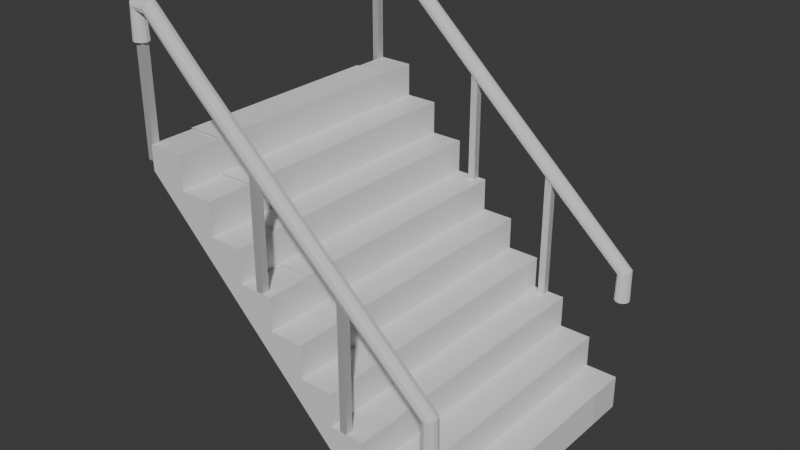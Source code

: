 # Source: steps.blend  (saved by Blender 5.0.118; exported with 4.5.12 LTS)
import bpy
from mathutils import Matrix  # noqa: F401  (used for matrix-valued properties, if any)

bpy.ops.wm.read_factory_settings(use_empty=True)
scene = bpy.context.scene
scene.name = 'Scene'

# ---- collections
col_collection = bpy.data.collections.new('Collection'); scene.collection.children.link(col_collection)

# ---- images (referenced by path relative to the original .blend; pixels are not part of the script)
import os
ASSET_DIR = os.environ.get("B2B_ASSET_DIR", "")  # directory of the original .blend (textures are referenced by path, not embedded)
HERE = os.path.dirname(os.path.abspath(__file__))  # packed textures are extracted next to this script under _unpacked/

def load_image(name, relpath, width, height, colorspace="sRGB"):
    """Load a texture the original file referenced (path relative to the .blend, or extracted next to this script)."""
    p = next((c for c in (os.path.join(HERE, relpath), os.path.join(ASSET_DIR, relpath)) if relpath and os.path.exists(c)), "")
    if p:
        img = bpy.data.images.load(p, check_existing=True)
        img.name = name
    else:  # same state as the original file: an image datablock whose file is absent (Cycles renders it pink)
        img = bpy.data.images.new(name, width, height)
        img.source = "FILE"
        img.filepath = "//" + (relpath or name)
    img.colorspace_settings.name = colorspace
    return img
img_metal_color_002_png = load_image('metal_color.002.png', 'metal_color.002.png', 1024, 1024, 'sRGB')
img_bake_002 = load_image('bake.002', 'metal_rough.002.png', 1024, 1024, 'sRGB')
img_color_bake_003_png = load_image('color_bake.003.png', 'color_bake.003.png', 1024, 1024, 'sRGB')
img_bake_003 = load_image('bake.003', 'rough.003.png', 1024, 1024, 'sRGB')
img_bake_colot = load_image('bake_colot', 'railing_down_roughness.png', 1024, 1024, 'sRGB')
img_bake_color_png = load_image('bake.color.png', 'bake.color.png', 1024, 1024, 'sRGB')
img_bake_001 = load_image('bake.001', 'roughness_carpet.png', 1024, 1024, 'sRGB')

# ---- materials (node trees are filled in below, after node groups)
mat_material_001 = bpy.data.materials.new('Material.001')
mat_material_003 = bpy.data.materials.new('Material.003')
mat_material_004 = bpy.data.materials.new('Material.004')
mat_material_002 = bpy.data.materials.new('Material.002')

# ---- material node trees
mat_material_001.use_nodes = True; mat_material_001.node_tree.nodes.clear()
_N = mat_material_001.node_tree.nodes; _L = mat_material_001.node_tree.links
n0 = _N.new('ShaderNodeBsdfPrincipled'); n0.name = 'Principled BSDF'; n0.location = (-200, 100)
n0.inputs[2].default_value = 0.4409
n1 = _N.new('ShaderNodeOutputMaterial'); n1.name = 'Material Output'; n1.location = (200, 100)
n2 = _N.new('ShaderNodeTexImage'); n2.name = 'Image Texture'; n2.location = (-490, 80)
n2.image = img_metal_color_002_png
n3 = _N.new('ShaderNodeTexImage'); n3.name = 'Image Texture.001'; n3.location = (-374, 394)
n3.image = img_bake_002
_L.new(n0.outputs[0], n1.inputs[0])
n1.is_active_output = True
mat_material_003.use_nodes = True; mat_material_003.node_tree.nodes.clear()
_N = mat_material_003.node_tree.nodes; _L = mat_material_003.node_tree.links
n0 = _N.new('ShaderNodeBsdfPrincipled'); n0.name = 'Principled BSDF'; n0.location = (-196, 123)
n0.inputs[1].default_value = 0.4545
n0.inputs[2].default_value = 1.0
n1 = _N.new('ShaderNodeOutputMaterial'); n1.name = 'Material Output'; n1.location = (124, 124)
n2 = _N.new('ShaderNodeTexImage'); n2.name = 'Image Texture'; n2.location = (-491, 104)
n2.image = img_color_bake_003_png
n3 = _N.new('ShaderNodeTexImage'); n3.name = 'Image Texture.001'; n3.location = (-268, 405)
n3.image = img_bake_003
_L.new(n0.outputs[0], n1.inputs[0])
n1.is_active_output = True
mat_material_004.use_nodes = True; mat_material_004.node_tree.nodes.clear()
_N = mat_material_004.node_tree.nodes; _L = mat_material_004.node_tree.links
n0 = _N.new('ShaderNodeBsdfPrincipled'); n0.name = 'Principled BSDF'; n0.location = (-200, 100)
n0.inputs[1].default_value = 1.0
n0.inputs[2].default_value = 0.7636
n1 = _N.new('ShaderNodeOutputMaterial'); n1.name = 'Material Output'; n1.location = (200, 100)
n2 = _N.new('ShaderNodeTexImage'); n2.name = 'Image Texture'; n2.location = (-490, 80)
n2.image = img_bake_colot
n3 = _N.new('ShaderNodeTexImage'); n3.name = 'Image Texture.001'; n3.location = (-346, 514)
n3.image = img_bake_colot
_L.new(n0.outputs[0], n1.inputs[0])
n1.is_active_output = True
mat_material_002.use_nodes = True; mat_material_002.node_tree.nodes.clear()
_N = mat_material_002.node_tree.nodes; _L = mat_material_002.node_tree.links
n0 = _N.new('ShaderNodeBsdfPrincipled'); n0.name = 'Principled BSDF'; n0.location = (-200, 100)
n0.inputs[2].default_value = 1.0
n0.inputs[3].default_value = 1.0
n1 = _N.new('ShaderNodeOutputMaterial'); n1.name = 'Material Output'; n1.location = (200, 100)
n2 = _N.new('ShaderNodeTexImage'); n2.name = 'Image Texture'; n2.location = (-490, 80)
n2.image = img_bake_color_png
n3 = _N.new('ShaderNodeTexImage'); n3.name = 'Image Texture.001'; n3.location = (-234, 391)
n3.image = img_bake_001
_L.new(n0.outputs[0], n1.inputs[0])
n1.is_active_output = True

# ---- world
world_world = bpy.data.worlds.new('World'); scene.world = world_world
world_world.use_nodes = True; world_world.node_tree.nodes.clear()
_N = world_world.node_tree.nodes; _L = world_world.node_tree.links
n0 = _N.new('ShaderNodeOutputWorld'); n0.name = 'World Output'; n0.location = (200, 100)
n1 = _N.new('ShaderNodeBackground'); n1.name = 'Background'; n1.location = (-200, 100)
n1.inputs[0].default_value = (0.05088, 0.05088, 0.05088, 1.0)
_L.new(n1.outputs[0], n0.inputs[0])
n0.is_active_output = True
world_world.color = (0.05088, 0.05088, 0.05088)
world_world.sun_shadow_jitter_overblur = 0.0

# ---- meshes
me_cube_001 = bpy.data.meshes.new('Cube.001')
me_cube_001.from_pydata([(-1.0, -1.0, 1.0), (-1.0, 1.0, 1.0), (1.0, -1.0, -1.0), (1.0, 1.0, -1.0), (1.0, -1.0, -0.7638), (-0.7638, -1.0, 1.0), (0.7795, -1.0, -0.7638), (0.7795, -1.0, -0.5433), (0.559, -1.0, -0.5433), (0.559, -1.0, -0.3229), (0.3386, -1.0, -0.3229), (0.3386, -1.0, -0.1024), (0.1181, -1.0, -0.1024), (0.1181, -1.0, 0.1181), (-0.1024, -1.0, 0.1181), (-0.1024, -1.0, 0.3386), (-0.3229, -1.0, 0.3386), (-0.3229, -1.0, 0.559), (-0.5433, -1.0, 0.559), (-0.5433, -1.0, 0.7795), (-0.7638, -1.0, 0.7795), (-0.7638, 1.0, 1.0), (1.0, 1.0, -0.7638), (-0.7638, 1.0, 0.7795), (-0.5433, 1.0, 0.7795), (-0.5433, 1.0, 0.559), (-0.3229, 1.0, 0.559), (-0.3229, 1.0, 0.3386), (-0.1024, 1.0, 0.3386), (-0.1024, 1.0, 0.1181), (0.1181, 1.0, 0.1181), (0.1181, 1.0, -0.1024), (0.3386, 1.0, -0.1024), (0.3386, 1.0, -0.3229), (0.559, 1.0, -0.3229), (0.559, 1.0, -0.5433), (0.7795, 1.0, -0.5433), (0.7795, 1.0, -0.7638), (-1.0, -1.0, 0.8373), (0.8373, -1.0, -1.0), (0.8373, 1.0, -1.0), (-1.0, 1.0, 0.8373)], [], [(21, 5, 20, 23), (23, 20, 19, 24), (24, 19, 18, 25), (25, 18, 17, 26), (26, 17, 16, 27), (27, 16, 15, 28), (28, 15, 14, 29), (29, 14, 13, 30), (30, 13, 12, 31), (31, 12, 11, 32), (32, 11, 10, 33), (33, 10, 9, 34), (34, 9, 8, 35), (35, 8, 7, 36), (36, 7, 6, 37), (37, 6, 4, 22), (21, 1, 0, 5), (3, 22, 4, 2), (40, 39, 38, 41), (40, 3, 2, 39), (38, 0, 1, 41), (38, 20, 5, 0), (37, 35, 36), (35, 33, 34), (33, 31, 32), (31, 29, 30), (29, 27, 28), (27, 25, 26), (25, 23, 24), (41, 1, 21, 23), (41, 23, 25), (3, 40, 37, 22), (2, 4, 6, 39), (20, 18, 19), (18, 16, 17), (16, 14, 15), (14, 12, 13), (12, 10, 11), (10, 8, 9), (6, 7, 8), (39, 6, 8), (39, 8, 10), (39, 10, 12), (38, 39, 12, 14), (38, 14, 16), (38, 16, 18), (20, 38, 18), (37, 40, 35), (35, 40, 33), (33, 40, 31), (40, 41, 29, 31), (29, 41, 27), (27, 41, 25)])
_uv = me_cube_001.uv_layers.new(name='UVMap')
_uv.uv.foreach_set('vector', [0.9941, 0.9359, 0.5081, 0.9359, 0.5081, 0.8823, 0.9941, 0.8823, 0.9941, 0.8823, 0.5081, 0.8823, 0.5081, 0.8288, 0.9941, 0.8288, 0.9941, 0.8288, 0.5081, 0.8288, 0.5081, 0.7752, 0.9941, 0.7752, 0.9941, 0.7752, 0.5081, 0.7752, 0.5081, 0.7216, 0.9941, 0.7216, 0.9941, 0.7216, 0.5081, 0.7216, 0.5081, 0.6681, 0.9941, 0.6681, 0.9941, 0.6681, 0.5081, 0.6681, 0.5081, 0.6145, 0.9941, 0.6145, 0.9941, 0.6145, 0.5081, 0.6145, 0.5081, 0.5609, 0.9941, 0.5609, 0.9941, 0.5609, 0.5081, 0.5609, 0.5081, 0.5073, 0.9941, 0.5073, 0.9941, 0.5073, 0.5081, 0.5073, 0.5081, 0.4538, 0.9941, 0.4538, 0.9941, 0.4538, 0.5081, 0.4538, 0.5081, 0.4002, 0.9941, 0.4002, 0.9941, 0.4002, 0.5081, 0.4002, 0.5081, 0.3466, 0.9941, 0.3466, 0.9941, 0.3466, 0.5081, 0.3466, 0.5081, 0.2931, 0.9941, 0.2931, 0.9941, 0.2931, 0.5081, 0.2931, 0.5081, 0.2395, 0.9941, 0.2395, 0.9941, 0.2395, 0.5081, 0.2395, 0.5081, 0.1859, 0.9941, 0.1859, 0.9941, 0.1859, 0.5081, 0.1859, 0.5081, 0.1324, 0.9941, 0.1324, 0.9941, 0.1324, 0.5081, 0.1324, 0.5081, 0.0788, 0.9941, 0.0788, 0.9941, 0.9359, 0.9941, 0.9933, 0.5081, 0.9933, 0.5081, 0.9359, 0.9941, 0.02141, 0.9941, 0.0788, 0.5081, 0.0788, 0.5081, 0.02141, 0.3253, 0.9586, 0.1052, 0.9586, 0.1052, 0.6728, 0.3253, 0.6728, 0.3253, 0.9586, 0.3253, 0.9713, 0.1052, 0.9713, 0.1052, 0.9586, 0.1052, 0.6728, 0.1052, 0.6601, 0.3253, 0.6601, 0.3253, 0.6728, 0.0424, 0.6608, 0.02769, 0.685, 0.009519, 0.6668, 0.02899, 0.6474, 0.05711, 0.9395, 0.05711, 0.9031, 0.07529, 0.9213, 0.05711, 0.9031, 0.05711, 0.8668, 0.07529, 0.885, 0.05711, 0.8668, 0.05711, 0.8304, 0.07529, 0.8486, 0.05711, 0.8304, 0.05711, 0.7941, 0.07529, 0.8123, 0.05711, 0.7941, 0.05711, 0.7577, 0.07529, 0.7759, 0.05711, 0.7577, 0.05711, 0.7214, 0.07529, 0.7395, 0.05711, 0.7214, 0.05711, 0.685, 0.07529, 0.7032, 0.0424, 0.6608, 0.05582, 0.6474, 0.07529, 0.6668, 0.05711, 0.685, 0.0424, 0.6608, 0.05711, 0.685, 0.05711, 0.7214, 0.05582, 0.9771, 0.0424, 0.9637, 0.05711, 0.9395, 0.07529, 0.9577, 0.02899, 0.9771, 0.009519, 0.9577, 0.02769, 0.9395, 0.0424, 0.9637, 0.02769, 0.685, 0.02769, 0.7214, 0.009519, 0.7032, 0.02769, 0.7214, 0.02769, 0.7577, 0.009519, 0.7395, 0.02769, 0.7577, 0.02769, 0.7941, 0.009519, 0.7759, 0.02769, 0.7941, 0.02769, 0.8304, 0.009519, 0.8123, 0.02769, 0.8304, 0.02769, 0.8668, 0.009519, 0.8486, 0.02769, 0.8668, 0.02769, 0.9031, 0.009519, 0.885, 0.02769, 0.9395, 0.009519, 0.9213, 0.02769, 0.9031, 0.0424, 0.9637, 0.02769, 0.9395, 0.02769, 0.9031, 0.0424, 0.9637, 0.02769, 0.9031, 0.02769, 0.8668, 0.0424, 0.9637, 0.02769, 0.8668, 0.02769, 0.8304, 0.0424, 0.6608, 0.0424, 0.9637, 0.02769, 0.8304, 0.02769, 0.7941, 0.0424, 0.6608, 0.02769, 0.7941, 0.02769, 0.7577, 0.0424, 0.6608, 0.02769, 0.7577, 0.02769, 0.7214, 0.02769, 0.685, 0.0424, 0.6608, 0.02769, 0.7214, 0.05711, 0.9395, 0.0424, 0.9637, 0.05711, 0.9031, 0.05711, 0.9031, 0.0424, 0.9637, 0.05711, 0.8668, 0.05711, 0.8668, 0.0424, 0.9637, 0.05711, 0.8304, 0.0424, 0.9637, 0.0424, 0.6608, 0.05711, 0.7941, 0.05711, 0.8304, 0.05711, 0.7941, 0.0424, 0.6608, 0.05711, 0.7577, 0.05711, 0.7577, 0.0424, 0.6608, 0.05711, 0.7214])
me_cube_001.materials.append(mat_material_001)
me_cube_001.update()
me_cube_003 = bpy.data.meshes.new('Cube.003')
me_cube_003.from_pydata([(-0.9742, 0.9462, 1.597), (-0.9925, 0.9284, 1.597), (-1.018, 0.9219, 1.597), (-1.043, 0.9284, 1.597), (-1.061, 0.9462, 1.597), (-1.068, 0.9705, 1.597), (-1.061, 0.9949, 1.597), (-1.043, 1.013, 1.597), (-1.018, 1.019, 1.597), (-0.9925, 1.013, 1.597), (-0.9742, 0.9949, 1.597), (-0.9675, 0.9705, 1.597), (0.9567, 0.9462, -0.1603), (0.975, 0.9284, -0.1603), (1.0, 0.9219, -0.1603), (1.025, 0.9284, -0.1603), (1.043, 0.9462, -0.1603), (1.05, 0.9705, -0.1603), (1.043, 0.9949, -0.1603), (1.025, 1.013, -0.1603), (1.0, 1.019, -0.1603), (0.975, 1.013, -0.1603), (0.9567, 0.9949, -0.1603), (0.95, 0.9705, -0.1603), (-0.9742, -0.9994, 1.597), (-0.9925, -1.017, 1.597), (-1.018, -1.024, 1.597), (-1.043, -1.017, 1.597), (-1.061, -0.9994, 1.597), (-1.068, -0.975, 1.597), (-1.061, -0.9507, 1.597), (-1.043, -0.9329, 1.597), (-1.018, -0.9264, 1.597), (-0.9925, -0.9329, 1.597), (-0.9742, -0.9507, 1.597), (-0.9675, -0.975, 1.597), (0.9567, -0.9994, -0.1603), (0.975, -1.017, -0.1603), (1.0, -1.024, -0.1603), (1.025, -1.017, -0.1603), (1.043, -0.9994, -0.1603), (1.05, -0.975, -0.1603), (1.043, -0.9507, -0.1603), (1.025, -0.9329, -0.1603), (1.0, -0.9264, -0.1603), (0.975, -0.9329, -0.1603), (0.9567, -0.9507, -0.1603), (0.95, -0.975, -0.1603), (0.9567, -0.9994, -0.1603), (0.975, -1.017, -0.1603), (1.0, -1.024, -0.1603), (1.025, -1.017, -0.1603), (1.043, -0.9994, -0.1603), (1.05, -0.975, -0.1603), (1.043, -0.9507, -0.1603), (1.025, -0.9329, -0.1603), (1.0, -0.9264, -0.1603), (0.975, -0.9329, -0.1603), (0.9567, -0.9507, -0.1603), (0.95, -0.975, -0.1603), (0.9605, -0.9994, 0.0221), (0.9772, -1.017, 0.02956), (1.0, -1.024, 0.03974), (1.023, -1.017, 0.04992), (1.04, -0.9994, 0.05738), (1.046, -0.975, 0.06011), (1.04, -0.9507, 0.05738), (1.023, -0.9329, 0.04992), (1.0, -0.9264, 0.03974), (0.9772, -0.9329, 0.02956), (0.9605, -0.9507, 0.0221), (0.9543, -0.975, 0.01937), (0.522, -0.9994, 0.4108), (0.5342, -1.017, 0.4244), (0.5509, -1.024, 0.443), (0.5677, -1.017, 0.4616), (0.5799, -0.9994, 0.4752), (0.5844, -0.975, 0.4802), (0.5799, -0.9507, 0.4752), (0.5677, -0.9329, 0.4616), (0.5509, -0.9264, 0.443), (0.5342, -0.9329, 0.4244), (0.522, -0.9507, 0.4108), (0.5175, -0.975, 0.4058), (-0.02698, -0.9994, 0.9038), (-0.01469, -1.017, 0.9174), (0.002104, -1.024, 0.9359), (0.01889, -1.017, 0.9544), (0.03119, -0.9994, 0.968), (0.03569, -0.975, 0.973), (0.03119, -0.9507, 0.968), (0.01889, -0.9329, 0.9544), (0.002104, -0.9264, 0.9359), (-0.01469, -0.9329, 0.9174), (-0.02698, -0.9507, 0.9038), (-0.03148, -0.975, 0.8989), (-0.6266, -0.9994, 1.453), (-0.614, -1.017, 1.466), (-0.5968, -1.024, 1.484), (-0.5797, -1.017, 1.502), (-0.5671, -0.9994, 1.515), (-0.5625, -0.975, 1.52), (-0.5671, -0.9507, 1.515), (-0.5797, -0.9329, 1.502), (-0.5968, -0.9264, 1.484), (-0.614, -0.9329, 1.466), (-0.6266, -0.9507, 1.453), (-0.6312, -0.975, 1.448), (-0.9338, -0.9994, 1.757), (-0.927, -1.017, 1.774), (-0.9175, -1.024, 1.797), (-0.9081, -1.017, 1.82), (-0.9012, -0.9994, 1.837), (-0.8987, -0.975, 1.843), (-0.9012, -0.9507, 1.837), (-0.9081, -0.9329, 1.82), (-0.9175, -0.9264, 1.797), (-0.927, -0.9329, 1.774), (-0.9338, -0.9507, 1.757), (-0.9364, -0.975, 1.75), (-0.9869, -0.9994, 1.766), (-0.9998, -1.017, 1.779), (-1.018, -1.024, 1.797), (-1.035, -1.017, 1.814), (-1.048, -0.9994, 1.827), (-1.053, -0.975, 1.832), (-1.048, -0.9507, 1.827), (-1.035, -0.9329, 1.814), (-1.018, -0.9264, 1.797), (-0.9998, -0.9329, 1.779), (-0.9869, -0.9507, 1.766), (-0.9822, -0.975, 1.761), (-0.9742, -0.9994, 1.597), (-0.9925, -1.017, 1.597), (-1.018, -1.024, 1.597), (-1.043, -1.017, 1.597), (-1.061, -0.9994, 1.597), (-1.068, -0.975, 1.597), (-1.061, -0.9507, 1.597), (-1.043, -0.9329, 1.597), (-1.018, -0.9264, 1.597), (-0.9925, -0.9329, 1.597), (-0.9742, -0.9507, 1.597), (-0.9675, -0.975, 1.597), (0.9567, 0.9462, -0.1603), (0.975, 0.9284, -0.1603), (1.0, 0.9219, -0.1603), (1.025, 0.9284, -0.1603), (1.043, 0.9462, -0.1603), (1.05, 0.9705, -0.1603), (1.043, 0.9949, -0.1603), (1.025, 1.013, -0.1603), (1.0, 1.019, -0.1603), (0.975, 1.013, -0.1603), (0.9567, 0.9949, -0.1603), (0.95, 0.9705, -0.1603), (0.9605, 0.9462, 0.0221), (0.9772, 0.9284, 0.02956), (1.0, 0.9219, 0.03974), (1.023, 0.9284, 0.04992), (1.04, 0.9462, 0.05738), (1.046, 0.9705, 0.06011), (1.04, 0.9949, 0.05738), (1.023, 1.013, 0.04992), (1.0, 1.019, 0.03974), (0.9772, 1.013, 0.02956), (0.9605, 0.9949, 0.0221), (0.9543, 0.9705, 0.01937), (0.522, 0.9462, 0.4108), (0.5342, 0.9284, 0.4244), (0.5509, 0.9219, 0.443), (0.5677, 0.9284, 0.4616), (0.5799, 0.9462, 0.4752), (0.5844, 0.9705, 0.4802), (0.5799, 0.9949, 0.4752), (0.5677, 1.013, 0.4616), (0.5509, 1.019, 0.443), (0.5342, 1.013, 0.4244), (0.522, 0.9949, 0.4108), (0.5175, 0.9705, 0.4058), (-0.02698, 0.9462, 0.9038), (-0.01469, 0.9284, 0.9174), (0.002104, 0.9219, 0.9359), (0.01889, 0.9284, 0.9544), (0.03119, 0.9462, 0.968), (0.03569, 0.9705, 0.973), (0.03119, 0.9949, 0.968), (0.01889, 1.013, 0.9544), (0.002104, 1.019, 0.9359), (-0.01469, 1.013, 0.9174), (-0.02698, 0.9949, 0.9038), (-0.03148, 0.9705, 0.8989), (-0.6266, 0.9462, 1.453), (-0.614, 0.9284, 1.466), (-0.5968, 0.9219, 1.484), (-0.5797, 0.9284, 1.502), (-0.5671, 0.9462, 1.515), (-0.5625, 0.9705, 1.52), (-0.5671, 0.9949, 1.515), (-0.5797, 1.013, 1.502), (-0.5968, 1.019, 1.484), (-0.614, 1.013, 1.466), (-0.6266, 0.9949, 1.453), (-0.6312, 0.9705, 1.448), (-0.9338, 0.9462, 1.757), (-0.927, 0.9284, 1.774), (-0.9175, 0.9219, 1.797), (-0.9081, 0.9284, 1.82), (-0.9012, 0.9462, 1.837), (-0.8987, 0.9705, 1.843), (-0.9012, 0.9949, 1.837), (-0.9081, 1.013, 1.82), (-0.9175, 1.019, 1.797), (-0.927, 1.013, 1.774), (-0.9338, 0.9949, 1.757), (-0.9364, 0.9705, 1.75), (-0.9869, 0.9462, 1.766), (-0.9998, 0.9284, 1.779), (-1.018, 0.9219, 1.797), (-1.035, 0.9284, 1.814), (-1.048, 0.9462, 1.827), (-1.053, 0.9705, 1.832), (-1.048, 0.9949, 1.827), (-1.035, 1.013, 1.814), (-1.018, 1.019, 1.797), (-0.9998, 1.013, 1.779), (-0.9869, 0.9949, 1.766), (-0.9822, 0.9705, 1.761), (-0.9742, 0.9462, 1.597), (-0.9925, 0.9284, 1.597), (-1.018, 0.9219, 1.597), (-1.043, 0.9284, 1.597), (-1.061, 0.9462, 1.597), (-1.068, 0.9705, 1.597), (-1.061, 0.9949, 1.597), (-1.043, 1.013, 1.597), (-1.018, 1.019, 1.597), (-0.9925, 1.013, 1.597), (-0.9742, 0.9949, 1.597), (-0.9675, 0.9705, 1.597)], [], [(9, 7, 8), (10, 7, 9), (10, 6, 7), (11, 6, 10), (11, 5, 6), (0, 5, 11), (0, 4, 5), (1, 4, 0), (1, 3, 4), (2, 3, 1), (22, 12, 23), (22, 13, 12), (21, 13, 22), (21, 14, 13), (20, 14, 21), (19, 14, 20), (19, 15, 14), (19, 16, 15), (18, 16, 19), (18, 17, 16), (33, 31, 32), (34, 31, 33), (34, 30, 31), (35, 30, 34), (35, 29, 30), (24, 29, 35), (24, 28, 29), (25, 28, 24), (25, 27, 28), (26, 27, 25), (46, 36, 47), (46, 37, 36), (45, 37, 46), (45, 38, 37), (44, 38, 45), (43, 38, 44), (43, 39, 38), (43, 40, 39), (42, 40, 43), (42, 41, 40), (48, 60, 71, 59), (49, 61, 60, 48), (50, 62, 61, 49), (51, 63, 62, 50), (52, 64, 63, 51), (53, 65, 64, 52), (54, 66, 65, 53), (55, 67, 66, 54), (56, 68, 67, 55), (57, 69, 68, 56), (58, 70, 69, 57), (59, 71, 70, 58), (60, 72, 83, 71), (61, 73, 72, 60), (62, 74, 73, 61), (63, 75, 74, 62), (64, 76, 75, 63), (65, 77, 76, 64), (66, 78, 77, 65), (67, 79, 78, 66), (68, 80, 79, 67), (69, 81, 80, 68), (70, 82, 81, 69), (71, 83, 82, 70), (72, 84, 95, 83), (73, 85, 84, 72), (74, 86, 85, 73), (75, 87, 86, 74), (76, 88, 87, 75), (77, 89, 88, 76), (78, 90, 89, 77), (79, 91, 90, 78), (80, 92, 91, 79), (81, 93, 92, 80), (82, 94, 93, 81), (83, 95, 94, 82), (84, 96, 107, 95), (85, 97, 96, 84), (86, 98, 97, 85), (87, 99, 98, 86), (88, 100, 99, 87), (89, 101, 100, 88), (90, 102, 101, 89), (91, 103, 102, 90), (92, 104, 103, 91), (93, 105, 104, 92), (94, 106, 105, 93), (95, 107, 106, 94), (96, 108, 119, 107), (97, 109, 108, 96), (98, 110, 109, 97), (99, 111, 110, 98), (100, 112, 111, 99), (101, 113, 112, 100), (102, 114, 113, 101), (103, 115, 114, 102), (104, 116, 115, 103), (105, 117, 116, 104), (106, 118, 117, 105), (107, 119, 118, 106), (108, 120, 131, 119), (109, 121, 120, 108), (110, 122, 121, 109), (111, 123, 122, 110), (112, 124, 123, 111), (113, 125, 124, 112), (114, 126, 125, 113), (115, 127, 126, 114), (116, 128, 127, 115), (117, 129, 128, 116), (118, 130, 129, 117), (119, 131, 130, 118), (120, 132, 143, 131), (121, 133, 132, 120), (122, 134, 133, 121), (123, 135, 134, 122), (124, 136, 135, 123), (125, 137, 136, 124), (126, 138, 137, 125), (127, 139, 138, 126), (128, 140, 139, 127), (129, 141, 140, 128), (130, 142, 141, 129), (131, 143, 142, 130), (144, 156, 167, 155), (145, 157, 156, 144), (146, 158, 157, 145), (147, 159, 158, 146), (148, 160, 159, 147), (149, 161, 160, 148), (150, 162, 161, 149), (151, 163, 162, 150), (152, 164, 163, 151), (153, 165, 164, 152), (154, 166, 165, 153), (155, 167, 166, 154), (156, 168, 179, 167), (157, 169, 168, 156), (158, 170, 169, 157), (159, 171, 170, 158), (160, 172, 171, 159), (161, 173, 172, 160), (162, 174, 173, 161), (163, 175, 174, 162), (164, 176, 175, 163), (165, 177, 176, 164), (166, 178, 177, 165), (167, 179, 178, 166), (168, 180, 191, 179), (169, 181, 180, 168), (170, 182, 181, 169), (171, 183, 182, 170), (172, 184, 183, 171), (173, 185, 184, 172), (174, 186, 185, 173), (175, 187, 186, 174), (176, 188, 187, 175), (177, 189, 188, 176), (178, 190, 189, 177), (179, 191, 190, 178), (180, 192, 203, 191), (181, 193, 192, 180), (182, 194, 193, 181), (183, 195, 194, 182), (184, 196, 195, 183), (185, 197, 196, 184), (186, 198, 197, 185), (187, 199, 198, 186), (188, 200, 199, 187), (189, 201, 200, 188), (190, 202, 201, 189), (191, 203, 202, 190), (192, 204, 215, 203), (193, 205, 204, 192), (194, 206, 205, 193), (195, 207, 206, 194), (196, 208, 207, 195), (197, 209, 208, 196), (198, 210, 209, 197), (199, 211, 210, 198), (200, 212, 211, 199), (201, 213, 212, 200), (202, 214, 213, 201), (203, 215, 214, 202), (204, 216, 227, 215), (205, 217, 216, 204), (206, 218, 217, 205), (207, 219, 218, 206), (208, 220, 219, 207), (209, 221, 220, 208), (210, 222, 221, 209), (211, 223, 222, 210), (212, 224, 223, 211), (213, 225, 224, 212), (214, 226, 225, 213), (215, 227, 226, 214), (216, 228, 239, 227), (217, 229, 228, 216), (218, 230, 229, 217), (219, 231, 230, 218), (220, 232, 231, 219), (221, 233, 232, 220), (222, 234, 233, 221), (223, 235, 234, 222), (224, 236, 235, 223), (225, 237, 236, 224), (226, 238, 237, 225), (227, 239, 238, 226)])
_uv = me_cube_003.uv_layers.new(name='UVMap')
_uv.uv.foreach_set('vector', [0.5343, 0.2088, 0.5219, 0.2142, 0.5277, 0.2093, 0.5401, 0.2128, 0.5219, 0.2142, 0.5343, 0.2088, 0.5401, 0.2128, 0.5186, 0.2221, 0.5219, 0.2142, 0.5434, 0.2202, 0.5186, 0.2221, 0.5401, 0.2128, 0.5434, 0.2202, 0.5186, 0.231, 0.5186, 0.2221, 0.5434, 0.2292, 0.5186, 0.231, 0.5434, 0.2202, 0.5434, 0.2292, 0.5219, 0.2385, 0.5186, 0.231, 0.5401, 0.2371, 0.5219, 0.2385, 0.5434, 0.2292, 0.5401, 0.2371, 0.5277, 0.2425, 0.5219, 0.2385, 0.5343, 0.242, 0.5277, 0.2425, 0.5401, 0.2371, 0.5186, 0.3233, 0.5219, 0.3397, 0.5186, 0.3322, 0.5186, 0.3233, 0.5277, 0.3437, 0.5219, 0.3397, 0.5219, 0.3153, 0.5277, 0.3437, 0.5186, 0.3233, 0.5219, 0.3153, 0.5343, 0.3432, 0.5277, 0.3437, 0.5277, 0.3105, 0.5343, 0.3432, 0.5219, 0.3153, 0.5343, 0.31, 0.5343, 0.3432, 0.5277, 0.3105, 0.5343, 0.31, 0.5401, 0.3383, 0.5343, 0.3432, 0.5343, 0.31, 0.5434, 0.3303, 0.5401, 0.3383, 0.5401, 0.314, 0.5434, 0.3303, 0.5343, 0.31, 0.5401, 0.314, 0.5434, 0.3214, 0.5434, 0.3303, 0.5343, 0.2762, 0.5219, 0.2816, 0.5277, 0.2767, 0.5401, 0.2803, 0.5219, 0.2816, 0.5343, 0.2762, 0.5401, 0.2803, 0.5186, 0.2896, 0.5219, 0.2816, 0.5434, 0.2877, 0.5186, 0.2896, 0.5401, 0.2803, 0.5434, 0.2877, 0.5186, 0.2985, 0.5186, 0.2896, 0.5434, 0.2966, 0.5186, 0.2985, 0.5434, 0.2877, 0.5434, 0.2966, 0.5219, 0.3059, 0.5186, 0.2985, 0.5401, 0.3046, 0.5219, 0.3059, 0.5434, 0.2966, 0.5401, 0.3046, 0.5277, 0.31, 0.5219, 0.3059, 0.5343, 0.3095, 0.5277, 0.31, 0.5401, 0.3046, 0.5186, 0.2558, 0.5219, 0.2722, 0.5186, 0.2648, 0.5186, 0.2558, 0.5277, 0.2762, 0.5219, 0.2722, 0.5219, 0.2479, 0.5277, 0.2762, 0.5186, 0.2558, 0.5219, 0.2479, 0.5343, 0.2757, 0.5277, 0.2762, 0.5277, 0.243, 0.5343, 0.2757, 0.5219, 0.2479, 0.5343, 0.2425, 0.5343, 0.2757, 0.5277, 0.243, 0.5343, 0.2425, 0.5401, 0.2708, 0.5343, 0.2757, 0.5343, 0.2425, 0.5434, 0.2629, 0.5401, 0.2708, 0.5401, 0.2465, 0.5434, 0.2629, 0.5343, 0.2425, 0.5401, 0.2465, 0.5434, 0.254, 0.5434, 0.2629, 0.4827, 0.9487, 0.4943, 0.9088, 0.5021, 0.9077, 0.4907, 0.9467, 0.3433, 0.9786, 0.2952, 0.9348, 0.302, 0.9323, 0.3486, 0.9739, 0.3371, 0.9849, 0.287, 0.9383, 0.2952, 0.9348, 0.3433, 0.9786, 0.3318, 0.9913, 0.2796, 0.9417, 0.287, 0.9383, 0.3371, 0.9849, 0.4396, 0.9983, 0.426, 0.9464, 0.4336, 0.944, 0.4468, 0.9937, 0.4308, 1.0, 0.4171, 0.9473, 0.426, 0.9464, 0.4396, 0.9983, 0.4229, 0.9983, 0.4093, 0.9463, 0.4171, 0.9473, 0.4308, 1.0, 0.03476, 0.9913, 0.08694, 0.9417, 0.09375, 0.9442, 0.04006, 0.9959, 0.02862, 0.9849, 0.07874, 0.9383, 0.08694, 0.9417, 0.03476, 0.9913, 0.02327, 0.9786, 0.07135, 0.9348, 0.07874, 0.9383, 0.02862, 0.9849, 0.4994, 0.9483, 0.511, 0.9085, 0.5186, 0.9111, 0.5067, 0.953, 0.4907, 0.9467, 0.5021, 0.9077, 0.511, 0.9085, 0.4994, 0.9483, 0.4943, 0.9088, 0.4915, 0.7066, 0.4992, 0.7064, 0.5021, 0.9077, 0.2952, 0.9348, 0.298, 0.73, 0.3053, 0.7301, 0.302, 0.9323, 0.287, 0.9383, 0.2891, 0.7299, 0.298, 0.73, 0.2952, 0.9348, 0.2796, 0.9417, 0.281, 0.7298, 0.2891, 0.7299, 0.287, 0.9383, 0.426, 0.9464, 0.4274, 0.732, 0.4351, 0.7321, 0.4336, 0.944, 0.4171, 0.9473, 0.4185, 0.7319, 0.4274, 0.732, 0.426, 0.9464, 0.4093, 0.9463, 0.4107, 0.7319, 0.4185, 0.7319, 0.4171, 0.9473, 0.08694, 0.9417, 0.08552, 0.7298, 0.09284, 0.7298, 0.09375, 0.9442, 0.07874, 0.9383, 0.07662, 0.7299, 0.08552, 0.7298, 0.08694, 0.9417, 0.07135, 0.9348, 0.06852, 0.73, 0.07662, 0.7299, 0.07874, 0.9383, 0.511, 0.9085, 0.5082, 0.7063, 0.5159, 0.7063, 0.5186, 0.9111, 0.5021, 0.9077, 0.4992, 0.7064, 0.5082, 0.7063, 0.511, 0.9085, 0.4915, 0.7066, 0.4883, 0.452, 0.496, 0.4518, 0.4992, 0.7064, 0.298, 0.73, 0.3006, 0.4753, 0.3079, 0.4753, 0.3053, 0.7301, 0.2891, 0.7299, 0.2917, 0.4753, 0.3006, 0.4753, 0.298, 0.73, 0.281, 0.7298, 0.2836, 0.4752, 0.2917, 0.4753, 0.2891, 0.7299, 0.4274, 0.732, 0.4295, 0.4774, 0.4372, 0.4775, 0.4351, 0.7321, 0.4185, 0.7319, 0.4206, 0.4773, 0.4295, 0.4774, 0.4274, 0.732, 0.4107, 0.7319, 0.4128, 0.4773, 0.4206, 0.4773, 0.4185, 0.7319, 0.08552, 0.7298, 0.08293, 0.4752, 0.09025, 0.4752, 0.09284, 0.7298, 0.07662, 0.7299, 0.07403, 0.4753, 0.08293, 0.4752, 0.08552, 0.7298, 0.06852, 0.73, 0.06593, 0.4753, 0.07403, 0.4753, 0.07662, 0.7299, 0.5082, 0.7063, 0.505, 0.4517, 0.5127, 0.4517, 0.5159, 0.7063, 0.4992, 0.7064, 0.496, 0.4518, 0.505, 0.4517, 0.5082, 0.7063, 0.4883, 0.452, 0.4854, 0.1716, 0.4932, 0.1714, 0.496, 0.4518, 0.3006, 0.4753, 0.3008, 0.1948, 0.3081, 0.1947, 0.3079, 0.4753, 0.2917, 0.4753, 0.2919, 0.195, 0.3008, 0.1948, 0.3006, 0.4753, 0.2836, 0.4752, 0.2838, 0.1951, 0.2919, 0.195, 0.2917, 0.4753, 0.4295, 0.4774, 0.4312, 0.1974, 0.4389, 0.1974, 0.4372, 0.4775, 0.4206, 0.4773, 0.4222, 0.1974, 0.4312, 0.1974, 0.4295, 0.4774, 0.4128, 0.4773, 0.4145, 0.1973, 0.4222, 0.1974, 0.4206, 0.4773, 0.08293, 0.4752, 0.08266, 0.1951, 0.08997, 0.1952, 0.09025, 0.4752, 0.07403, 0.4753, 0.07376, 0.195, 0.08266, 0.1951, 0.08293, 0.4752, 0.06593, 0.4753, 0.06566, 0.1948, 0.07376, 0.195, 0.07403, 0.4753, 0.505, 0.4517, 0.5021, 0.1713, 0.5099, 0.1715, 0.5127, 0.4517, 0.496, 0.4518, 0.4932, 0.1714, 0.5021, 0.1713, 0.505, 0.4517, 0.4854, 0.1716, 0.4854, 0.02283, 0.4932, 0.02338, 0.4932, 0.1714, 0.3008, 0.1948, 0.2955, 0.04339, 0.3025, 0.04559, 0.3081, 0.1947, 0.2919, 0.195, 0.2872, 0.04039, 0.2955, 0.04339, 0.3008, 0.1948, 0.2838, 0.1951, 0.2796, 0.03738, 0.2872, 0.04039, 0.2919, 0.195, 0.4312, 0.1974, 0.4311, 0.0374, 0.4387, 0.03966, 0.4389, 0.1974, 0.4222, 0.1974, 0.4222, 0.03655, 0.4311, 0.0374, 0.4312, 0.1974, 0.4145, 0.1973, 0.4144, 0.03732, 0.4222, 0.03655, 0.4222, 0.1974, 0.08266, 0.1951, 0.08682, 0.03738, 0.09375, 0.03518, 0.08997, 0.1952, 0.07376, 0.195, 0.07845, 0.04039, 0.08682, 0.03738, 0.08266, 0.1951, 0.06566, 0.1948, 0.07088, 0.04339, 0.07845, 0.04039, 0.07376, 0.195, 0.5021, 0.1713, 0.5021, 0.02249, 0.5097, 0.02038, 0.5099, 0.1715, 0.4932, 0.1714, 0.4932, 0.02338, 0.5021, 0.02249, 0.5021, 0.1713, 0.4854, 0.02283, 0.4827, 0.006763, 0.4911, 0.008897, 0.4932, 0.02338, 0.2955, 0.04339, 0.3109, 0.02357, 0.3123, 0.02987, 0.3025, 0.04559, 0.2872, 0.04039, 0.3102, 0.01495, 0.3109, 0.02357, 0.2955, 0.04339, 0.2796, 0.03738, 0.3102, 0.006322, 0.3102, 0.01495, 0.2872, 0.04039, 0.4311, 0.0374, 0.4407, 0.002354, 0.4468, 0.008698, 0.4387, 0.03966, 0.4222, 0.03655, 0.4323, 4.608e-08, 0.4407, 0.002354, 0.4311, 0.0374, 0.4144, 0.03732, 0.424, 0.002268, 0.4323, 4.608e-08, 0.4222, 0.03655, 0.08682, 0.03738, 0.05624, 0.006317, 0.0576, 5.478e-08, 0.09375, 0.03518, 0.07845, 0.04039, 0.05547, 0.01494, 0.05624, 0.006317, 0.08682, 0.03738, 0.07088, 0.04339, 0.0555, 0.02356, 0.05547, 0.01494, 0.07845, 0.04039, 0.5021, 0.02249, 0.4994, 0.006422, 0.5055, -1.437e-08, 0.5097, 0.02038, 0.4932, 0.02338, 0.4911, 0.008897, 0.4994, 0.006422, 0.5021, 0.02249, 0.5355, 0.1161, 0.5348, 0.1601, 0.5259, 0.1596, 0.5269, 0.1163, 0.5429, 0.1115, 0.5429, 0.1574, 0.5348, 0.1601, 0.5355, 0.1161, 0.3102, 0.01495, 0.3603, 0.06162, 0.3549, 0.06798, 0.3109, 0.02357, 0.3102, 0.006322, 0.3664, 0.05525, 0.3603, 0.06162, 0.3102, 0.01495, 0.311, 1.378e-08, 0.3717, 0.05059, 0.3664, 0.05525, 0.3102, 0.006322, 0.5266, 0.0003506, 0.5257, 0.05161, 0.5186, 0.05574, 0.5193, 0.005118, 0.5352, 4.387e-08, 0.5345, 0.05062, 0.5257, 0.05161, 0.5266, 0.0003506, 0.5428, 0.004161, 0.5428, 0.05303, 0.5345, 0.05062, 0.5352, 4.387e-08, 0.05547, 0.01494, 0.005345, 0.0616, -4.965e-08, 0.05523, 0.05624, 0.006317, 0.0555, 0.02356, 0.01149, 0.06796, 0.005345, 0.0616, 0.05547, 0.01494, 0.05633, 0.02987, 0.01679, 0.07261, 0.01149, 0.06796, 0.0555, 0.02356, 0.5269, 0.1163, 0.5259, 0.1596, 0.5186, 0.156, 0.5193, 0.1119, 0.4468, 0.9487, 0.4584, 0.9088, 0.4662, 0.9077, 0.4548, 0.9467, 0.2512, 0.9786, 0.2031, 0.9348, 0.2099, 0.9323, 0.2565, 0.9739, 0.245, 0.9849, 0.1949, 0.9383, 0.2031, 0.9348, 0.2512, 0.9786, 0.2397, 0.9913, 0.1875, 0.9417, 0.1949, 0.9383, 0.245, 0.9849, 0.402, 0.9983, 0.3884, 0.9464, 0.396, 0.944, 0.4093, 0.9937, 0.3933, 1.0, 0.3795, 0.9473, 0.3884, 0.9464, 0.402, 0.9983, 0.3854, 0.9983, 0.3717, 0.9463, 0.3795, 0.9473, 0.3933, 1.0, 0.1285, 0.9913, 0.1807, 0.9417, 0.1875, 0.9442, 0.1338, 0.9959, 0.1224, 0.9849, 0.1725, 0.9383, 0.1807, 0.9417, 0.1285, 0.9913, 0.117, 0.9786, 0.1651, 0.9348, 0.1725, 0.9383, 0.1224, 0.9849, 0.4635, 0.9483, 0.4751, 0.9085, 0.4827, 0.9111, 0.4708, 0.953, 0.4548, 0.9467, 0.4662, 0.9077, 0.4751, 0.9085, 0.4635, 0.9483, 0.4584, 0.9088, 0.4556, 0.7066, 0.4633, 0.7064, 0.4662, 0.9077, 0.2031, 0.9348, 0.2059, 0.73, 0.2132, 0.7301, 0.2099, 0.9323, 0.1949, 0.9383, 0.197, 0.7299, 0.2059, 0.73, 0.2031, 0.9348, 0.1875, 0.9417, 0.1889, 0.7298, 0.197, 0.7299, 0.1949, 0.9383, 0.3884, 0.9464, 0.3899, 0.732, 0.3976, 0.7321, 0.396, 0.944, 0.3795, 0.9473, 0.3809, 0.7319, 0.3899, 0.732, 0.3884, 0.9464, 0.3717, 0.9463, 0.3732, 0.7319, 0.3809, 0.7319, 0.3795, 0.9473, 0.1807, 0.9417, 0.1793, 0.7298, 0.1866, 0.7298, 0.1875, 0.9442, 0.1725, 0.9383, 0.1704, 0.7299, 0.1793, 0.7298, 0.1807, 0.9417, 0.1651, 0.9348, 0.1623, 0.73, 0.1704, 0.7299, 0.1725, 0.9383, 0.4751, 0.9085, 0.4723, 0.7063, 0.48, 0.7063, 0.4827, 0.9111, 0.4662, 0.9077, 0.4633, 0.7064, 0.4723, 0.7063, 0.4751, 0.9085, 0.4556, 0.7066, 0.4524, 0.452, 0.4601, 0.4518, 0.4633, 0.7064, 0.2059, 0.73, 0.2084, 0.4753, 0.2158, 0.4753, 0.2132, 0.7301, 0.197, 0.7299, 0.1995, 0.4753, 0.2084, 0.4753, 0.2059, 0.73, 0.1889, 0.7298, 0.1914, 0.4752, 0.1995, 0.4753, 0.197, 0.7299, 0.3899, 0.732, 0.392, 0.4774, 0.3997, 0.4775, 0.3976, 0.7321, 0.3809, 0.7319, 0.383, 0.4773, 0.392, 0.4774, 0.3899, 0.732, 0.3732, 0.7319, 0.3753, 0.4773, 0.383, 0.4773, 0.3809, 0.7319, 0.1793, 0.7298, 0.1767, 0.4752, 0.184, 0.4752, 0.1866, 0.7298, 0.1704, 0.7299, 0.1678, 0.4753, 0.1767, 0.4752, 0.1793, 0.7298, 0.1623, 0.73, 0.1597, 0.4753, 0.1678, 0.4753, 0.1704, 0.7299, 0.4723, 0.7063, 0.4691, 0.4517, 0.4768, 0.4517, 0.48, 0.7063, 0.4633, 0.7064, 0.4601, 0.4518, 0.4691, 0.4517, 0.4723, 0.7063, 0.4524, 0.452, 0.4495, 0.1716, 0.4573, 0.1714, 0.4601, 0.4518, 0.2084, 0.4753, 0.2087, 0.1948, 0.216, 0.1947, 0.2158, 0.4753, 0.1995, 0.4753, 0.1998, 0.195, 0.2087, 0.1948, 0.2084, 0.4753, 0.1914, 0.4752, 0.1917, 0.1951, 0.1998, 0.195, 0.1995, 0.4753, 0.392, 0.4774, 0.3936, 0.1974, 0.4014, 0.1974, 0.3997, 0.4775, 0.383, 0.4773, 0.3847, 0.1974, 0.3936, 0.1974, 0.392, 0.4774, 0.3753, 0.4773, 0.3769, 0.1973, 0.3847, 0.1974, 0.383, 0.4773, 0.1767, 0.4752, 0.1764, 0.1951, 0.1837, 0.1952, 0.184, 0.4752, 0.1678, 0.4753, 0.1675, 0.195, 0.1764, 0.1951, 0.1767, 0.4752, 0.1597, 0.4753, 0.1594, 0.1948, 0.1675, 0.195, 0.1678, 0.4753, 0.4691, 0.4517, 0.4662, 0.1713, 0.4739, 0.1715, 0.4768, 0.4517, 0.4601, 0.4518, 0.4573, 0.1714, 0.4662, 0.1713, 0.4691, 0.4517, 0.4495, 0.1716, 0.4495, 0.02283, 0.4573, 0.02338, 0.4573, 0.1714, 0.2087, 0.1948, 0.2034, 0.04339, 0.2104, 0.04559, 0.216, 0.1947, 0.1998, 0.195, 0.1951, 0.04039, 0.2034, 0.04339, 0.2087, 0.1948, 0.1917, 0.1951, 0.1875, 0.03738, 0.1951, 0.04039, 0.1998, 0.195, 0.3936, 0.1974, 0.3936, 0.0374, 0.4012, 0.03966, 0.4014, 0.1974, 0.3847, 0.1974, 0.3847, 0.03655, 0.3936, 0.0374, 0.3936, 0.1974, 0.3769, 0.1973, 0.3769, 0.03732, 0.3847, 0.03655, 0.3847, 0.1974, 0.1764, 0.1951, 0.1806, 0.03738, 0.1875, 0.03518, 0.1837, 0.1952, 0.1675, 0.195, 0.1722, 0.04039, 0.1806, 0.03738, 0.1764, 0.1951, 0.1594, 0.1948, 0.1646, 0.04339, 0.1722, 0.04039, 0.1675, 0.195, 0.4662, 0.1713, 0.4662, 0.02249, 0.4738, 0.02038, 0.4739, 0.1715, 0.4573, 0.1714, 0.4573, 0.02338, 0.4662, 0.02249, 0.4662, 0.1713, 0.4495, 0.02283, 0.4468, 0.006763, 0.4552, 0.008897, 0.4573, 0.02338, 0.2034, 0.04339, 0.2188, 0.02357, 0.2202, 0.02987, 0.2104, 0.04559, 0.1951, 0.04039, 0.218, 0.01495, 0.2188, 0.02357, 0.2034, 0.04339, 0.1875, 0.03738, 0.2181, 0.006322, 0.218, 0.01495, 0.1951, 0.04039, 0.3936, 0.0374, 0.4031, 0.002354, 0.4093, 0.008698, 0.4012, 0.03966, 0.3847, 0.03655, 0.3948, 2.519e-08, 0.4031, 0.002354, 0.3936, 0.0374, 0.3769, 0.03732, 0.3864, 0.002268, 0.3948, 2.519e-08, 0.3847, 0.03655, 0.1806, 0.03738, 0.15, 0.006317, 0.1513, 7.97e-08, 0.1875, 0.03518, 0.1722, 0.04039, 0.1492, 0.01494, 0.15, 0.006317, 0.1806, 0.03738, 0.1646, 0.04339, 0.1492, 0.02356, 0.1492, 0.01494, 0.1722, 0.04039, 0.4662, 0.02249, 0.4635, 0.006422, 0.4696, -2.304e-08, 0.4738, 0.02038, 0.4573, 0.02338, 0.4552, 0.008897, 0.4635, 0.006422, 0.4662, 0.02249, 0.5355, 0.1647, 0.5348, 0.2088, 0.5259, 0.2082, 0.5269, 0.1649, 0.5429, 0.1601, 0.5429, 0.2061, 0.5348, 0.2088, 0.5355, 0.1647, 0.218, 0.01495, 0.2682, 0.06162, 0.2628, 0.06798, 0.2188, 0.02357, 0.2181, 0.006322, 0.2743, 0.05525, 0.2682, 0.06162, 0.218, 0.01495, 0.2189, 1.601e-08, 0.2796, 0.05059, 0.2743, 0.05525, 0.2181, 0.006322, 0.5266, 0.05609, 0.5257, 0.1073, 0.5186, 0.1115, 0.5193, 0.06085, 0.5352, 0.05574, 0.5345, 0.1064, 0.5257, 0.1073, 0.5266, 0.05609, 0.5428, 0.0599, 0.5428, 0.1088, 0.5345, 0.1064, 0.5352, 0.05574, 0.1492, 0.01494, 0.09909, 0.0616, 0.09375, 0.05523, 0.15, 0.006317, 0.1492, 0.02356, 0.1052, 0.06796, 0.09909, 0.0616, 0.1492, 0.01494, 0.1501, 0.02987, 0.1105, 0.07261, 0.1052, 0.06796, 0.1492, 0.02356, 0.5269, 0.1649, 0.5259, 0.2082, 0.5186, 0.2046, 0.5193, 0.1606])
me_cube_003.materials.append(mat_material_003)
me_cube_003.auto_texspace = False
me_cube_003.update()
me_cube_004 = bpy.data.meshes.new('Cube.004')
me_cube_004.from_pydata([(0.3961, 0.9455, -0.3275), (0.3961, 0.9455, -0.2789), (0.3961, 0.9928, -0.3275), (0.3961, 0.9928, -0.2789), (0.4447, 0.9455, -0.3275), (0.4447, 0.9455, -0.2789), (0.4447, 0.9928, -0.3275), (0.4447, 0.9928, -0.2789), (0.3961, 0.9455, 0.5381), (0.3961, 0.9928, 0.5381), (0.4447, 0.9928, 0.5381), (0.4447, 0.9455, 0.5381), (-0.2039, 0.9455, 0.2725), (-0.2039, 0.9455, 0.3211), (-0.2039, 0.9928, 0.2725), (-0.2039, 0.9928, 0.3211), (-0.1553, 0.9455, 0.2725), (-0.1553, 0.9455, 0.3211), (-0.1553, 0.9928, 0.2725), (-0.1553, 0.9928, 0.3211), (-0.2039, 0.9455, 1.138), (-0.2039, 0.9928, 1.138), (-0.1553, 0.9928, 1.138), (-0.1553, 0.9455, 1.138), (-1.037, 0.9455, 0.8972), (-1.037, 0.9455, 0.9458), (-1.037, 0.9928, 0.8972), (-1.037, 0.9928, 0.9458), (-0.9888, 0.9455, 0.8972), (-0.9888, 0.9455, 0.9458), (-0.9888, 0.9928, 0.8972), (-0.9888, 0.9928, 0.9458), (-1.037, 0.9455, 1.763), (-1.037, 0.9928, 1.763), (-0.9888, 0.9928, 1.763), (-0.9888, 0.9455, 1.763), (0.3961, -0.9993, -0.3275), (0.3961, -0.9993, -0.2789), (0.3961, -0.9521, -0.3275), (0.3961, -0.9521, -0.2789), (0.4447, -0.9993, -0.3275), (0.4447, -0.9993, -0.2789), (0.4447, -0.9521, -0.3275), (0.4447, -0.9521, -0.2789), (0.3961, -0.9993, 0.5381), (0.3961, -0.9521, 0.5381), (0.4447, -0.9521, 0.5381), (0.4447, -0.9993, 0.5381), (-0.2039, -0.9993, 0.2725), (-0.2039, -0.9993, 0.3211), (-0.2039, -0.9521, 0.2725), (-0.2039, -0.9521, 0.3211), (-0.1553, -0.9993, 0.2725), (-0.1553, -0.9993, 0.3211), (-0.1553, -0.9521, 0.2725), (-0.1553, -0.9521, 0.3211), (-0.2039, -0.9993, 1.138), (-0.2039, -0.9521, 1.138), (-0.1553, -0.9521, 1.138), (-0.1553, -0.9993, 1.138), (-1.037, -0.9993, 0.8972), (-1.037, -0.9993, 0.9458), (-1.037, -0.9521, 0.8972), (-1.037, -0.9521, 0.9458), (-0.9888, -0.9993, 0.8972), (-0.9888, -0.9993, 0.9458), (-0.9888, -0.9521, 0.8972), (-1.037, -0.9993, 1.763), (-1.037, -0.9521, 1.763), (-0.9888, -0.9521, 1.763), (-0.9888, -0.9993, 1.763)], [], [(6, 7, 10, 11, 5, 4), (0, 1, 8, 9, 3, 2), (4, 5, 11, 8, 1, 0), (2, 6, 4, 0), (10, 9, 8, 11), (16, 17, 23, 20, 13, 12), (18, 19, 22, 23, 17, 16), (12, 13, 20, 21, 15, 14), (24, 25, 32, 33, 27, 26), (14, 18, 16, 12), (22, 21, 20, 23), (26, 27, 33, 34, 31, 30), (30, 31, 34, 35, 29, 28), (26, 30, 28, 24), (34, 33, 32, 35), (2, 3, 9, 10, 7, 6), (14, 15, 21, 22, 19, 18), (28, 29, 35, 32, 25, 24), (36, 37, 44, 45, 39, 38), (38, 39, 45, 46, 43, 42), (42, 43, 46, 47, 41, 40), (38, 42, 40, 36), (46, 45, 44, 47), (40, 41, 47, 44, 37, 36), (48, 49, 56, 57, 51, 50), (50, 51, 57, 58, 55, 54), (50, 54, 52, 48), (58, 57, 56, 59), (64, 65, 70, 67, 61, 60), (62, 63, 68, 69, 70, 65, 64, 66), (52, 53, 59, 56, 49, 48), (62, 66, 64, 60), (69, 68, 67, 70), (60, 61, 67, 68, 63, 62), (54, 55, 58, 59, 53, 52)])
_uv = me_cube_004.uv_layers.new(name='UVMap')
_uv.uv.foreach_set('vector', [0.3107, 0.8697, 0.3107, 0.8208, 0.3107, 0.0, 0.3452, 0.0, 0.3452, 0.8208, 0.3452, 0.8697, 0.6095, 0.8697, 0.6095, 0.8208, 0.6095, 0.0, 0.6583, 0.0, 0.6583, 0.8208, 0.6583, 0.8697, 0.5118, 0.8697, 0.5118, 0.8208, 0.5118, 0.0, 0.5607, 0.0, 0.5607, 0.8208, 0.5607, 0.8697, 0.2441, 0.8697, 0.2441, 0.9185, 0.1953, 0.9185, 0.1953, 0.8697, 0.2929, 0.8697, 0.2929, 0.9185, 0.2441, 0.9185, 0.2441, 0.8697, 0.4142, 0.8697, 0.4142, 0.8208, 0.4142, 0.0, 0.463, 0.0, 0.463, 0.8208, 0.463, 0.8697, 0.2416, 0.8697, 0.2416, 0.8208, 0.2416, 0.0, 0.2761, 0.0, 0.2761, 0.8208, 0.2761, 0.8697, 0.6583, 0.8697, 0.6583, 0.8208, 0.6583, 0.0, 0.7071, 0.0, 0.7071, 0.8208, 0.7071, 0.8697, 0.7071, 0.8697, 0.7071, 0.8208, 0.7071, 0.0, 0.7559, 0.0, 0.7559, 0.8208, 0.7559, 0.8697, 0.04882, 0.8697, 0.04882, 0.9185, 4.887e-10, 0.9185, 4.174e-09, 0.8697, 0.09763, 0.8697, 0.09763, 0.9185, 0.04882, 0.9185, 0.04882, 0.8697, 0.0, 0.8697, 0.0, 0.8208, 0.0, 0.0, 0.03452, 0.0, 0.03452, 0.8208, 0.03452, 0.8697, 0.03452, 0.8697, 0.03452, 0.8208, 0.03452, 0.0, 0.06904, 0.0, 0.06904, 0.8208, 0.06904, 0.8697, 0.4393, 0.9185, 0.3905, 0.9185, 0.3905, 0.8697, 0.4393, 0.8697, 0.4882, 0.9185, 0.4393, 0.9185, 0.4393, 0.8697, 0.4882, 0.8697, 0.2761, 0.8697, 0.2761, 0.8208, 0.2761, 0.0, 0.3107, 0.0, 0.3107, 0.8208, 0.3107, 0.8697, 0.2071, 0.8697, 0.2071, 0.8208, 0.2071, 0.0, 0.2416, 0.0, 0.2416, 0.8208, 0.2416, 0.8697, 0.7559, 0.8697, 0.7559, 0.8208, 0.7559, 0.0, 0.8047, 0.0, 0.8047, 0.8208, 0.8047, 0.8697, 0.8047, 0.8697, 0.8047, 0.8208, 0.8047, 0.0, 0.8536, 0.0, 0.8536, 0.8208, 0.8536, 0.8697, 0.3452, 0.8697, 0.3452, 0.8208, 0.3452, 0.0, 0.3797, 0.0, 0.3797, 0.8208, 0.3797, 0.8697, 0.3797, 0.8697, 0.3797, 0.8208, 0.3797, 0.0, 0.4142, 0.0, 0.4142, 0.8208, 0.4142, 0.8697, 0.3417, 0.8697, 0.3417, 0.9185, 0.2929, 0.9185, 0.2929, 0.8697, 0.3905, 0.8697, 0.3905, 0.9185, 0.3417, 0.9185, 0.3417, 0.8697, 0.5607, 0.8697, 0.5607, 0.8208, 0.5607, 0.0, 0.6095, 0.0, 0.6095, 0.8208, 0.6095, 0.8697, 0.8536, 0.8697, 0.8536, 0.8208, 0.8536, 0.0, 0.9024, 0.0, 0.9024, 0.8208, 0.9024, 0.8697, 0.06904, 0.8697, 0.06904, 0.8208, 0.06904, 0.0, 0.1036, 0.0, 0.1036, 0.8208, 0.1036, 0.8697, 0.1464, 0.8697, 0.1464, 0.9185, 0.09763, 0.9185, 0.09763, 0.8697, 0.1953, 0.8697, 0.1953, 0.9185, 0.1464, 0.9185, 0.1464, 0.8697, 0.9024, 0.8697, 0.9024, 0.8208, 0.9024, 0.0, 0.9512, 0.0, 0.9512, 0.8208, 0.9512, 0.8697, 0.1381, 0.8697, 0.1381, 0.8208, 0.1381, 0.0, 0.1726, 0.0, 0.2071, 0.0, 0.2071, 0.8208, 0.2071, 0.8697, 0.1726, 0.8697, 0.463, 0.8697, 0.463, 0.8208, 0.463, 0.0, 0.5118, 0.0, 0.5118, 0.8208, 0.5118, 0.8697, 0.537, 0.8697, 0.537, 0.9185, 0.4882, 0.9185, 0.4882, 0.8697, 0.5858, 0.8697, 0.5858, 0.9185, 0.537, 0.9185, 0.537, 0.8697, 0.9512, 0.8697, 0.9512, 0.8208, 0.9512, 0.0, 1.0, 0.0, 1.0, 0.8208, 1.0, 0.8697, 0.1036, 0.8697, 0.1036, 0.8208, 0.1036, 0.0, 0.1381, 0.0, 0.1381, 0.8208, 0.1381, 0.8697])
me_cube_004.materials.append(mat_material_004)
me_cube_004.update()
me_cube_008 = bpy.data.meshes.new('Cube.008')
me_cube_008.from_pydata([(-0.9974, -0.7106, 1.01), (-0.9974, 0.7365, 1.01), (1.003, -0.7106, -0.9902), (1.003, 0.7365, -0.9902), (1.003, -0.7106, -0.754), (-0.7612, -0.7106, 1.01), (0.7822, -0.7106, -0.754), (0.7822, -0.7106, -0.5335), (0.5617, -0.7106, -0.5335), (0.5617, -0.7106, -0.313), (0.3412, -0.7106, -0.313), (0.3412, -0.7106, -0.09255), (0.1207, -0.7106, -0.09255), (0.1207, -0.7106, 0.1279), (-0.09975, -0.7106, 0.1279), (-0.09975, -0.7106, 0.3484), (-0.3202, -0.7106, 0.3484), (-0.3202, -0.7106, 0.5689), (-0.5407, -0.7106, 0.5689), (-0.5407, -0.7106, 0.7894), (-0.7612, -0.7106, 0.7894), (-0.7612, 0.7365, 1.01), (1.003, 0.7365, -0.754), (-0.7612, 0.7365, 0.7894), (-0.5407, 0.7365, 0.7894), (-0.5407, 0.7365, 0.5689), (-0.3202, 0.7365, 0.5689), (-0.3202, 0.7365, 0.3484), (-0.09975, 0.7365, 0.3484), (-0.09975, 0.7365, 0.1279), (0.1207, 0.7365, 0.1279), (0.1207, 0.7365, -0.09255), (0.3412, 0.7365, -0.09255), (0.3412, 0.7365, -0.313), (0.5617, 0.7365, -0.313), (0.5617, 0.7365, -0.5335), (0.7822, 0.7365, -0.5335), (0.7822, 0.7365, -0.754)], [], [(21, 5, 20, 23), (23, 20, 19, 24), (24, 19, 18, 25), (25, 18, 17, 26), (26, 17, 16, 27), (27, 16, 15, 28), (28, 15, 14, 29), (29, 14, 13, 30), (30, 13, 12, 31), (31, 12, 11, 32), (32, 11, 10, 33), (33, 10, 9, 34), (34, 9, 8, 35), (35, 8, 7, 36), (36, 7, 6, 37), (37, 6, 4, 22), (21, 1, 0, 5), (3, 22, 4, 2)])
_uv = me_cube_008.uv_layers.new(name='UVMap')
_uv.uv.foreach_set('vector', [0.9963, 0.9414, 0.4963, 0.9414, 0.4963, 0.8863, 0.9963, 0.8863, 0.9963, 0.8863, 0.4963, 0.8863, 0.4963, 0.8312, 0.9963, 0.8312, 0.9963, 0.8312, 0.4963, 0.8312, 0.4963, 0.776, 0.9963, 0.776, 0.9963, 0.776, 0.4963, 0.776, 0.4963, 0.7209, 0.9963, 0.7209, 0.9963, 0.7209, 0.4963, 0.7209, 0.4963, 0.6658, 0.9963, 0.6658, 0.9963, 0.6658, 0.4963, 0.6658, 0.4963, 0.6107, 0.9963, 0.6107, 0.9963, 0.6107, 0.4963, 0.6107, 0.4963, 0.5556, 0.9963, 0.5556, 0.9963, 0.5556, 0.4963, 0.5556, 0.4963, 0.5004, 0.9963, 0.5004, 0.9963, 0.5004, 0.4963, 0.5004, 0.4963, 0.4453, 0.9963, 0.4453, 0.9963, 0.4453, 0.4963, 0.4453, 0.4963, 0.3902, 0.9963, 0.3902, 0.9963, 0.3902, 0.4963, 0.3902, 0.4963, 0.3351, 0.9963, 0.3351, 0.9963, 0.3351, 0.4963, 0.3351, 0.4963, 0.28, 0.9963, 0.28, 0.9963, 0.28, 0.4963, 0.28, 0.4963, 0.2249, 0.9963, 0.2249, 0.9963, 0.2249, 0.4963, 0.2249, 0.4963, 0.1697, 0.9963, 0.1697, 0.9963, 0.1697, 0.4963, 0.1697, 0.4963, 0.1146, 0.9963, 0.1146, 0.9963, 0.1146, 0.4963, 0.1146, 0.4963, 0.0595, 0.9963, 0.0595, 0.9963, 0.9414, 0.9963, 1.0, 0.4963, 1.0, 0.4963, 0.9414, 0.9963, 0.0004484, 0.9963, 0.0595, 0.4963, 0.0595, 0.4963, 0.0004483])
me_cube_008.materials.append(mat_material_002)
me_cube_008.update()

# ---- objects
ob_steps = bpy.data.objects.new('steps', me_cube_001)
ob_railing_up = bpy.data.objects.new('railing_up', me_cube_003)
ob_railing_down = bpy.data.objects.new('railing_down', me_cube_004)
ob_carpet = bpy.data.objects.new('carpet', me_cube_008)

# ---- transforms, parenting, visibility, modifiers, constraints
ob_steps.location = (0.0, 0.0, 0.0)
ob_railing_up.location = (0.0, 0.0, 0.0)
ob_railing_down.location = (0.0, 0.0, 0.0)
ob_carpet.location = (0.0, 0.0, 0.0)

# ---- collection membership
col_collection.objects.link(ob_steps)
col_collection.objects.link(ob_railing_up)
col_collection.objects.link(ob_railing_down)
col_collection.objects.link(ob_carpet)

# ---- scene / render settings (as saved in the file)
scene.frame_start = 1; scene.frame_end = 250; scene.frame_set(1)
scene.render.engine = 'CYCLES'
scene.render.bake_bias = 0.0
scene.render.bake_samples = 0
scene.cycles.samples = 20
scene.cycles.sampling_pattern = 'TABULATED_SOBOL'
scene.cycles.bake_type = 'ROUGHNESS'
scene.eevee.use_volume_custom_range = False
bpy.context.view_layer.update()

# ---- added for rendering (the .blend has no active camera and no usable light): camera, sun
cam_auto = bpy.data.cameras.new('AutoCamera')
cam_auto.lens = 50.0
cam_auto.sensor_width = 36.0
cam_auto.clip_end = 1000.0
ob_auto_camera = bpy.data.objects.new('AutoCamera', cam_auto)
scene.collection.objects.link(ob_auto_camera)
ob_auto_camera.location = (3.77679, -4.54491, 3.44998)
ob_auto_camera.rotation_euler = (1.09748, -7.21219e-08, 0.694738)
scene.camera = ob_auto_camera
light_auto_sun = bpy.data.lights.new('AutoSun', 'SUN')
light_auto_sun.energy = 3.0
light_auto_sun.angle = 0.0523599
ob_auto_sun = bpy.data.objects.new('AutoSun', light_auto_sun)
scene.collection.objects.link(ob_auto_sun)
ob_auto_sun.rotation_euler = (0.872665, 0.174533, 0.523599)
bpy.context.view_layer.update()
